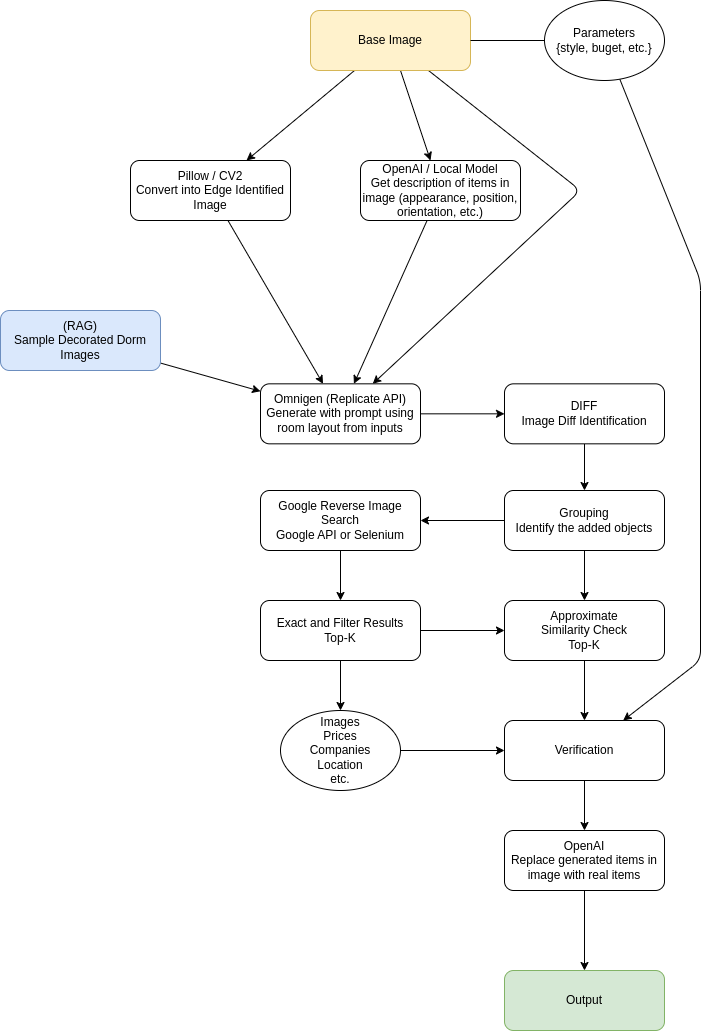

The diagram above was exported from draw.io. Its source (the exported page's mxGraphModel, read from the mxfile embedded in the PNG):
<mxGraphModel dx="2256" dy="1405" grid="1" gridSize="10" guides="1" tooltips="1" connect="1" arrows="1" fold="1" page="1" pageScale="1" pageWidth="827" pageHeight="1169" math="0" shadow="0">
  <root>
    <mxCell id="0" />
    <mxCell id="1" parent="0" />
    <mxCell id="34" style="edgeStyle=none;html=1;" parent="1" source="2" target="33" edge="1">
      <mxGeometry relative="1" as="geometry" />
    </mxCell>
    <mxCell id="36" style="edgeStyle=none;html=1;" parent="1" source="2" target="35" edge="1">
      <mxGeometry relative="1" as="geometry" />
    </mxCell>
    <mxCell id="40" style="edgeStyle=none;html=1;" parent="1" source="2" target="37" edge="1">
      <mxGeometry relative="1" as="geometry">
        <Array as="points">
          <mxPoint x="380" y="310" />
        </Array>
      </mxGeometry>
    </mxCell>
    <mxCell id="2" value="Base Image" style="rounded=1;whiteSpace=wrap;html=1;fillColor=#fff2cc;strokeColor=#d6b656;" parent="1" vertex="1">
      <mxGeometry x="110" y="130" width="160" height="60" as="geometry" />
    </mxCell>
    <mxCell id="11" style="edgeStyle=none;html=1;" parent="1" source="8" target="9" edge="1">
      <mxGeometry relative="1" as="geometry" />
    </mxCell>
    <mxCell id="8" value="&lt;div&gt;DIFF&lt;/div&gt;Image Diff Identification" style="rounded=1;whiteSpace=wrap;html=1;" parent="1" vertex="1">
      <mxGeometry x="304" y="503.33000000000004" width="160" height="60" as="geometry" />
    </mxCell>
    <mxCell id="13" style="edgeStyle=none;html=1;" parent="1" source="9" target="12" edge="1">
      <mxGeometry relative="1" as="geometry" />
    </mxCell>
    <mxCell id="48" style="edgeStyle=none;html=1;" parent="1" source="9" target="18" edge="1">
      <mxGeometry relative="1" as="geometry" />
    </mxCell>
    <mxCell id="9" value="Grouping&lt;div&gt;&lt;div&gt;&lt;/div&gt;&lt;div&gt;Identify the added objects&lt;/div&gt;&lt;/div&gt;" style="rounded=1;whiteSpace=wrap;html=1;" parent="1" vertex="1">
      <mxGeometry x="304" y="610" width="160" height="60" as="geometry" />
    </mxCell>
    <mxCell id="15" style="edgeStyle=none;html=1;" parent="1" source="12" target="14" edge="1">
      <mxGeometry relative="1" as="geometry" />
    </mxCell>
    <mxCell id="12" value="Google Reverse Image Search&lt;div&gt;Google API or Selenium&lt;/div&gt;" style="rounded=1;whiteSpace=wrap;html=1;" parent="1" vertex="1">
      <mxGeometry x="60" y="610" width="160" height="60" as="geometry" />
    </mxCell>
    <mxCell id="17" style="edgeStyle=none;html=1;entryX=0.5;entryY=0;entryDx=0;entryDy=0;" parent="1" source="14" target="16" edge="1">
      <mxGeometry relative="1" as="geometry" />
    </mxCell>
    <mxCell id="44" style="edgeStyle=none;html=1;" parent="1" source="14" target="18" edge="1">
      <mxGeometry relative="1" as="geometry" />
    </mxCell>
    <mxCell id="14" value="Exact and Filter Results&lt;div&gt;&lt;span style=&quot;background-color: transparent;&quot;&gt;Top-K&lt;/span&gt;&lt;br&gt;&lt;/div&gt;" style="rounded=1;whiteSpace=wrap;html=1;" parent="1" vertex="1">
      <mxGeometry x="60" y="719.9999999999999" width="160" height="60" as="geometry" />
    </mxCell>
    <mxCell id="47" style="edgeStyle=none;html=1;" parent="1" source="16" target="21" edge="1">
      <mxGeometry relative="1" as="geometry" />
    </mxCell>
    <mxCell id="16" value="Images&lt;div&gt;Prices&lt;/div&gt;&lt;div&gt;Companies&lt;/div&gt;&lt;div&gt;Location&lt;/div&gt;&lt;div&gt;etc.&lt;/div&gt;" style="ellipse;whiteSpace=wrap;html=1;" parent="1" vertex="1">
      <mxGeometry x="80" y="830.0000000000001" width="120" height="80" as="geometry" />
    </mxCell>
    <mxCell id="46" style="edgeStyle=none;html=1;" parent="1" source="18" target="21" edge="1">
      <mxGeometry relative="1" as="geometry" />
    </mxCell>
    <mxCell id="18" value="&lt;div&gt;Approximate&lt;/div&gt;&lt;div&gt;Similarity Check&lt;br&gt;Top-K&lt;/div&gt;" style="rounded=1;whiteSpace=wrap;html=1;" parent="1" vertex="1">
      <mxGeometry x="304" y="720" width="160" height="60" as="geometry" />
    </mxCell>
    <mxCell id="45" style="edgeStyle=none;html=1;" parent="1" source="21" target="27" edge="1">
      <mxGeometry relative="1" as="geometry" />
    </mxCell>
    <mxCell id="21" value="&lt;div&gt;Verification&lt;/div&gt;" style="rounded=1;whiteSpace=wrap;html=1;" parent="1" vertex="1">
      <mxGeometry x="304" y="840" width="160" height="60" as="geometry" />
    </mxCell>
    <mxCell id="24" style="edgeStyle=none;html=1;endArrow=none;endFill=0;" parent="1" source="23" target="2" edge="1">
      <mxGeometry relative="1" as="geometry" />
    </mxCell>
    <mxCell id="26" style="edgeStyle=none;html=1;" parent="1" source="23" target="21" edge="1">
      <mxGeometry relative="1" as="geometry">
        <Array as="points">
          <mxPoint x="500" y="400" />
          <mxPoint x="500" y="780" />
        </Array>
      </mxGeometry>
    </mxCell>
    <mxCell id="23" value="Parameters&lt;div&gt;{style, buget, etc.}&lt;/div&gt;" style="ellipse;whiteSpace=wrap;html=1;" parent="1" vertex="1">
      <mxGeometry x="344" y="120" width="120" height="80" as="geometry" />
    </mxCell>
    <mxCell id="31" style="edgeStyle=none;html=1;" parent="1" source="27" target="30" edge="1">
      <mxGeometry relative="1" as="geometry" />
    </mxCell>
    <mxCell id="27" value="OpenAI&lt;div&gt;Replace generated items in image with real items&lt;/div&gt;" style="rounded=1;whiteSpace=wrap;html=1;" parent="1" vertex="1">
      <mxGeometry x="304" y="950" width="160" height="60" as="geometry" />
    </mxCell>
    <mxCell id="30" value="Output" style="rounded=1;whiteSpace=wrap;html=1;fillColor=#d5e8d4;strokeColor=#82b366;" parent="1" vertex="1">
      <mxGeometry x="304" y="1090" width="160" height="60" as="geometry" />
    </mxCell>
    <mxCell id="39" style="edgeStyle=none;html=1;" parent="1" source="33" target="37" edge="1">
      <mxGeometry relative="1" as="geometry" />
    </mxCell>
    <mxCell id="33" value="&lt;span style=&quot;color: rgb(0, 0, 0);&quot;&gt;Pillow / CV2&lt;/span&gt;&lt;div style=&quot;scrollbar-color: light-dark(#e2e2e2, #4b4b4b)&lt;br/&gt;&#09;&#09;&#09;&#09;&#09;light-dark(#fbfbfb, var(--dark-panel-color));&quot;&gt;Convert into Edge Identified Image&lt;/div&gt;&lt;div&gt;&lt;/div&gt;" style="rounded=1;whiteSpace=wrap;html=1;" parent="1" vertex="1">
      <mxGeometry x="-70" y="280.00000000000006" width="160" height="60" as="geometry" />
    </mxCell>
    <mxCell id="38" style="edgeStyle=none;html=1;" parent="1" source="35" target="37" edge="1">
      <mxGeometry relative="1" as="geometry" />
    </mxCell>
    <mxCell id="35" value="OpenAI / Local Model&lt;div&gt;Get description of items in image (appearance, position, orientation, etc.)&lt;/div&gt;" style="rounded=1;whiteSpace=wrap;html=1;" parent="1" vertex="1">
      <mxGeometry x="160" y="280.00000000000006" width="160" height="60" as="geometry" />
    </mxCell>
    <mxCell id="41" style="edgeStyle=none;html=1;" parent="1" source="37" target="8" edge="1">
      <mxGeometry relative="1" as="geometry" />
    </mxCell>
    <mxCell id="37" value="Omnigen (Replicate API)&lt;div&gt;Generate with prompt using room layout from inputs&lt;/div&gt;" style="rounded=1;whiteSpace=wrap;html=1;" parent="1" vertex="1">
      <mxGeometry x="60" y="503.33000000000004" width="160" height="60" as="geometry" />
    </mxCell>
    <mxCell id="43" style="edgeStyle=none;html=1;" parent="1" source="42" target="37" edge="1">
      <mxGeometry relative="1" as="geometry" />
    </mxCell>
    <mxCell id="42" value="&lt;div&gt;(RAG)&lt;/div&gt;Sample Decorated Dorm Images" style="rounded=1;whiteSpace=wrap;html=1;fillColor=#dae8fc;strokeColor=#6c8ebf;" parent="1" vertex="1">
      <mxGeometry x="-200" y="430.00000000000006" width="160" height="60" as="geometry" />
    </mxCell>
  </root>
</mxGraphModel>